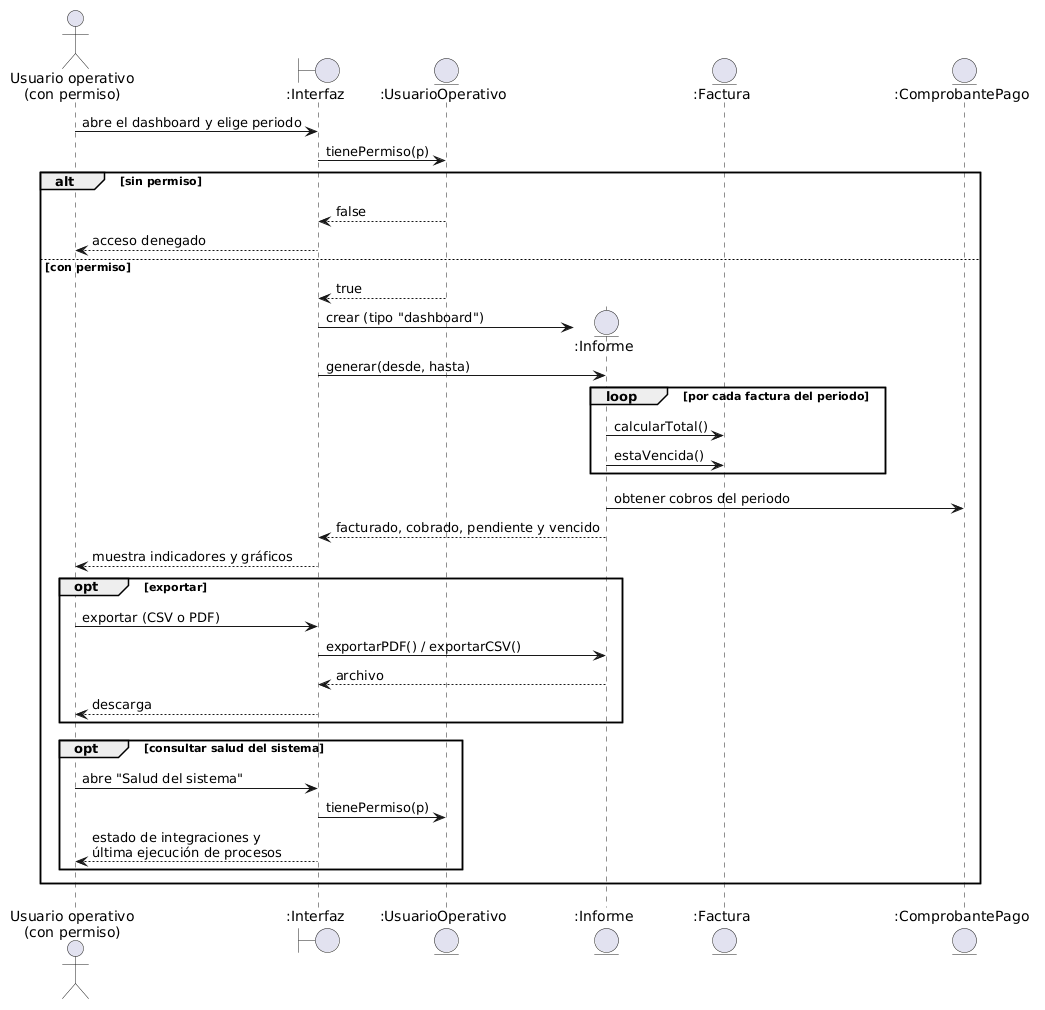

The diagram above was rendered by PlantUML. Its source (embedded in the PNG):
@startuml
actor "Usuario operativo\n(con permiso)" as Actor
boundary ":Interfaz" as UI
entity ":UsuarioOperativo" as U
entity ":Informe" as Inf
entity ":Factura" as F
entity ":ComprobantePago" as CP

Actor -> UI : abre el dashboard y elige periodo
UI -> U : tienePermiso(p)
alt sin permiso
  U --> UI : false
  UI --> Actor : acceso denegado
else con permiso
  U --> UI : true
  UI -> Inf ** : crear (tipo "dashboard")
  UI -> Inf : generar(desde, hasta)
  loop por cada factura del periodo
    Inf -> F : calcularTotal()
    Inf -> F : estaVencida()
  end
  Inf -> CP : obtener cobros del periodo
  Inf --> UI : facturado, cobrado, pendiente y vencido
  UI --> Actor : muestra indicadores y gráficos

  opt exportar
    Actor -> UI : exportar (CSV o PDF)
    UI -> Inf : exportarPDF() / exportarCSV()
    Inf --> UI : archivo
    UI --> Actor : descarga
  end

  opt consultar salud del sistema
    Actor -> UI : abre "Salud del sistema"
    UI -> U : tienePermiso(p)
    UI --> Actor : estado de integraciones y\núltima ejecución de procesos
  end
end
@enduml